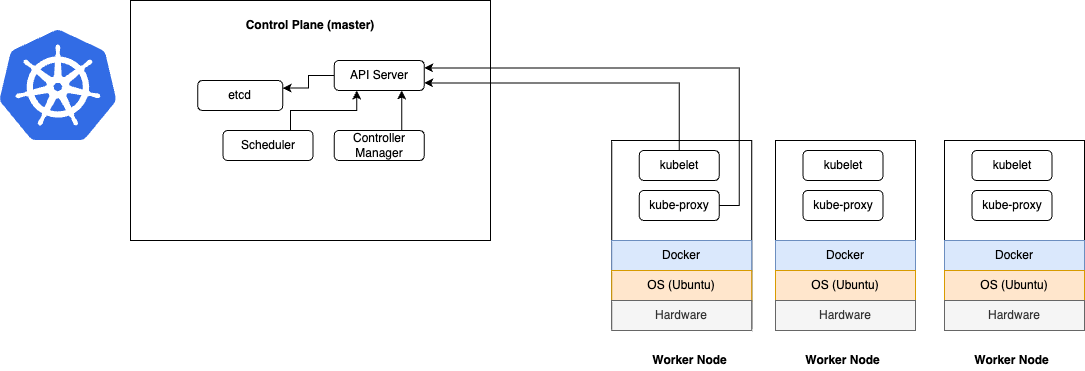

The diagram above was exported from draw.io. Its source (the exported page's mxGraphModel, read from the mxfile embedded in the PNG):
<mxGraphModel dx="1010" dy="866" grid="1" gridSize="10" guides="1" tooltips="1" connect="1" arrows="1" fold="1" page="1" pageScale="1" pageWidth="850" pageHeight="1100" math="0" shadow="0">
  <root>
    <mxCell id="0" />
    <mxCell id="1" parent="0" />
    <mxCell id="5ZkpQsrfjmrIQsTBFZR2-1" value="" style="editableCssRules=.*;html=1;shape=image;verticalLabelPosition=bottom;labelBackgroundColor=#ffffff;verticalAlign=top;aspect=fixed;imageAspect=0;image=data:image/svg+xml,(base64 omitted: 7556 chars);fontColor=default;" vertex="1" parent="1">
      <mxGeometry x="100" y="90" width="115.79" height="110" as="geometry" />
    </mxCell>
    <mxCell id="5ZkpQsrfjmrIQsTBFZR2-2" value="" style="rounded=0;whiteSpace=wrap;html=1;" vertex="1" parent="1">
      <mxGeometry x="230" y="60" width="360" height="240" as="geometry" />
    </mxCell>
    <mxCell id="5ZkpQsrfjmrIQsTBFZR2-5" value="" style="rounded=0;whiteSpace=wrap;html=1;rotation=90;" vertex="1" parent="1">
      <mxGeometry x="687.5" y="223.75" width="187.5" height="140" as="geometry" />
    </mxCell>
    <mxCell id="5ZkpQsrfjmrIQsTBFZR2-34" style="edgeStyle=orthogonalEdgeStyle;rounded=0;orthogonalLoop=1;jettySize=auto;html=1;exitX=0;exitY=0.5;exitDx=0;exitDy=0;entryX=1;entryY=0.25;entryDx=0;entryDy=0;" edge="1" parent="1" source="5ZkpQsrfjmrIQsTBFZR2-8" target="5ZkpQsrfjmrIQsTBFZR2-11">
      <mxGeometry relative="1" as="geometry" />
    </mxCell>
    <mxCell id="5ZkpQsrfjmrIQsTBFZR2-8" value="API Server" style="rounded=1;whiteSpace=wrap;html=1;" vertex="1" parent="1">
      <mxGeometry x="433.75" y="120" width="90" height="30" as="geometry" />
    </mxCell>
    <mxCell id="5ZkpQsrfjmrIQsTBFZR2-35" style="edgeStyle=orthogonalEdgeStyle;rounded=0;orthogonalLoop=1;jettySize=auto;html=1;exitX=0.75;exitY=0;exitDx=0;exitDy=0;entryX=0.25;entryY=1;entryDx=0;entryDy=0;" edge="1" parent="1" source="5ZkpQsrfjmrIQsTBFZR2-9" target="5ZkpQsrfjmrIQsTBFZR2-8">
      <mxGeometry relative="1" as="geometry" />
    </mxCell>
    <mxCell id="5ZkpQsrfjmrIQsTBFZR2-9" value="Scheduler" style="rounded=1;whiteSpace=wrap;html=1;" vertex="1" parent="1">
      <mxGeometry x="322.5" y="190" width="90" height="30" as="geometry" />
    </mxCell>
    <mxCell id="5ZkpQsrfjmrIQsTBFZR2-36" style="edgeStyle=orthogonalEdgeStyle;rounded=0;orthogonalLoop=1;jettySize=auto;html=1;exitX=0.75;exitY=0;exitDx=0;exitDy=0;entryX=0.75;entryY=1;entryDx=0;entryDy=0;" edge="1" parent="1" source="5ZkpQsrfjmrIQsTBFZR2-10" target="5ZkpQsrfjmrIQsTBFZR2-8">
      <mxGeometry relative="1" as="geometry" />
    </mxCell>
    <mxCell id="5ZkpQsrfjmrIQsTBFZR2-10" value="Controller Manager" style="rounded=1;whiteSpace=wrap;html=1;" vertex="1" parent="1">
      <mxGeometry x="433.75" y="190" width="90" height="30" as="geometry" />
    </mxCell>
    <mxCell id="5ZkpQsrfjmrIQsTBFZR2-11" value="etcd" style="rounded=1;whiteSpace=wrap;html=1;" vertex="1" parent="1">
      <mxGeometry x="297.25" y="140" width="85" height="30" as="geometry" />
    </mxCell>
    <mxCell id="5ZkpQsrfjmrIQsTBFZR2-37" style="edgeStyle=orthogonalEdgeStyle;rounded=0;orthogonalLoop=1;jettySize=auto;html=1;exitX=0.5;exitY=0;exitDx=0;exitDy=0;entryX=1;entryY=0.75;entryDx=0;entryDy=0;" edge="1" parent="1" source="5ZkpQsrfjmrIQsTBFZR2-12" target="5ZkpQsrfjmrIQsTBFZR2-8">
      <mxGeometry relative="1" as="geometry" />
    </mxCell>
    <mxCell id="5ZkpQsrfjmrIQsTBFZR2-12" value="kubelet" style="rounded=1;whiteSpace=wrap;html=1;" vertex="1" parent="1">
      <mxGeometry x="738.75" y="210" width="80" height="30" as="geometry" />
    </mxCell>
    <mxCell id="5ZkpQsrfjmrIQsTBFZR2-38" style="edgeStyle=orthogonalEdgeStyle;rounded=0;orthogonalLoop=1;jettySize=auto;html=1;exitX=1;exitY=0.5;exitDx=0;exitDy=0;entryX=1;entryY=0.25;entryDx=0;entryDy=0;" edge="1" parent="1" source="5ZkpQsrfjmrIQsTBFZR2-13" target="5ZkpQsrfjmrIQsTBFZR2-8">
      <mxGeometry relative="1" as="geometry" />
    </mxCell>
    <mxCell id="5ZkpQsrfjmrIQsTBFZR2-13" value="kube-proxy" style="rounded=1;whiteSpace=wrap;html=1;" vertex="1" parent="1">
      <mxGeometry x="738.75" y="250" width="80" height="30" as="geometry" />
    </mxCell>
    <mxCell id="5ZkpQsrfjmrIQsTBFZR2-18" value="Docker" style="rounded=0;whiteSpace=wrap;html=1;fillColor=#dae8fc;strokeColor=#6c8ebf;" vertex="1" parent="1">
      <mxGeometry x="711.25" y="300" width="140" height="30" as="geometry" />
    </mxCell>
    <mxCell id="5ZkpQsrfjmrIQsTBFZR2-19" value="OS (Ubuntu)" style="rounded=0;whiteSpace=wrap;html=1;fillColor=#ffe6cc;strokeColor=#d79b00;" vertex="1" parent="1">
      <mxGeometry x="711.25" y="330" width="140" height="30" as="geometry" />
    </mxCell>
    <mxCell id="5ZkpQsrfjmrIQsTBFZR2-20" value="Hardware" style="rounded=0;whiteSpace=wrap;html=1;fillColor=#f5f5f5;fontColor=#333333;strokeColor=#666666;" vertex="1" parent="1">
      <mxGeometry x="711.25" y="360" width="140" height="30" as="geometry" />
    </mxCell>
    <mxCell id="5ZkpQsrfjmrIQsTBFZR2-21" value="" style="rounded=0;whiteSpace=wrap;html=1;rotation=90;" vertex="1" parent="1">
      <mxGeometry x="851.25" y="223.75" width="187.5" height="140" as="geometry" />
    </mxCell>
    <mxCell id="5ZkpQsrfjmrIQsTBFZR2-22" value="kubelet" style="rounded=1;whiteSpace=wrap;html=1;" vertex="1" parent="1">
      <mxGeometry x="902.5" y="210" width="80" height="30" as="geometry" />
    </mxCell>
    <mxCell id="5ZkpQsrfjmrIQsTBFZR2-23" value="kube-proxy" style="rounded=1;whiteSpace=wrap;html=1;" vertex="1" parent="1">
      <mxGeometry x="902.5" y="250" width="80" height="30" as="geometry" />
    </mxCell>
    <mxCell id="5ZkpQsrfjmrIQsTBFZR2-24" value="Docker" style="rounded=0;whiteSpace=wrap;html=1;fillColor=#dae8fc;strokeColor=#6c8ebf;" vertex="1" parent="1">
      <mxGeometry x="875" y="300" width="140" height="30" as="geometry" />
    </mxCell>
    <mxCell id="5ZkpQsrfjmrIQsTBFZR2-25" value="OS (Ubuntu)" style="rounded=0;whiteSpace=wrap;html=1;fillColor=#ffe6cc;strokeColor=#d79b00;" vertex="1" parent="1">
      <mxGeometry x="875" y="330" width="140" height="30" as="geometry" />
    </mxCell>
    <mxCell id="5ZkpQsrfjmrIQsTBFZR2-26" value="Hardware" style="rounded=0;whiteSpace=wrap;html=1;fillColor=#f5f5f5;fontColor=#333333;strokeColor=#666666;" vertex="1" parent="1">
      <mxGeometry x="875" y="360" width="140" height="30" as="geometry" />
    </mxCell>
    <mxCell id="5ZkpQsrfjmrIQsTBFZR2-27" value="" style="rounded=0;whiteSpace=wrap;html=1;rotation=90;" vertex="1" parent="1">
      <mxGeometry x="1020.25" y="223.75" width="187.5" height="140" as="geometry" />
    </mxCell>
    <mxCell id="5ZkpQsrfjmrIQsTBFZR2-28" value="kubelet" style="rounded=1;whiteSpace=wrap;html=1;" vertex="1" parent="1">
      <mxGeometry x="1071.5" y="210" width="80" height="30" as="geometry" />
    </mxCell>
    <mxCell id="5ZkpQsrfjmrIQsTBFZR2-29" value="kube-proxy" style="rounded=1;whiteSpace=wrap;html=1;" vertex="1" parent="1">
      <mxGeometry x="1071.5" y="250" width="80" height="30" as="geometry" />
    </mxCell>
    <mxCell id="5ZkpQsrfjmrIQsTBFZR2-30" value="Docker" style="rounded=0;whiteSpace=wrap;html=1;fillColor=#dae8fc;strokeColor=#6c8ebf;" vertex="1" parent="1">
      <mxGeometry x="1044" y="300" width="140" height="30" as="geometry" />
    </mxCell>
    <mxCell id="5ZkpQsrfjmrIQsTBFZR2-31" value="OS (Ubuntu)" style="rounded=0;whiteSpace=wrap;html=1;fillColor=#ffe6cc;strokeColor=#d79b00;" vertex="1" parent="1">
      <mxGeometry x="1044" y="330" width="140" height="30" as="geometry" />
    </mxCell>
    <mxCell id="5ZkpQsrfjmrIQsTBFZR2-32" value="Hardware" style="rounded=0;whiteSpace=wrap;html=1;fillColor=#f5f5f5;fontColor=#333333;strokeColor=#666666;" vertex="1" parent="1">
      <mxGeometry x="1044" y="360" width="140" height="30" as="geometry" />
    </mxCell>
    <mxCell id="5ZkpQsrfjmrIQsTBFZR2-33" value="Control Plane (master)" style="text;html=1;strokeColor=none;fillColor=none;align=center;verticalAlign=middle;whiteSpace=wrap;rounded=0;fontStyle=1" vertex="1" parent="1">
      <mxGeometry x="333.13" y="70" width="153.75" height="30" as="geometry" />
    </mxCell>
    <mxCell id="5ZkpQsrfjmrIQsTBFZR2-39" value="Worker Node" style="text;html=1;strokeColor=none;fillColor=none;align=center;verticalAlign=middle;whiteSpace=wrap;rounded=0;fontStyle=1" vertex="1" parent="1">
      <mxGeometry x="738.75" y="410" width="101.25" height="20" as="geometry" />
    </mxCell>
    <mxCell id="5ZkpQsrfjmrIQsTBFZR2-40" value="Worker Node" style="text;html=1;strokeColor=none;fillColor=none;align=center;verticalAlign=middle;whiteSpace=wrap;rounded=0;fontStyle=1" vertex="1" parent="1">
      <mxGeometry x="1060.88" y="410" width="101.25" height="20" as="geometry" />
    </mxCell>
    <mxCell id="5ZkpQsrfjmrIQsTBFZR2-41" value="Worker Node" style="text;html=1;strokeColor=none;fillColor=none;align=center;verticalAlign=middle;whiteSpace=wrap;rounded=0;fontStyle=1" vertex="1" parent="1">
      <mxGeometry x="891.88" y="410" width="101.25" height="20" as="geometry" />
    </mxCell>
  </root>
</mxGraphModel>